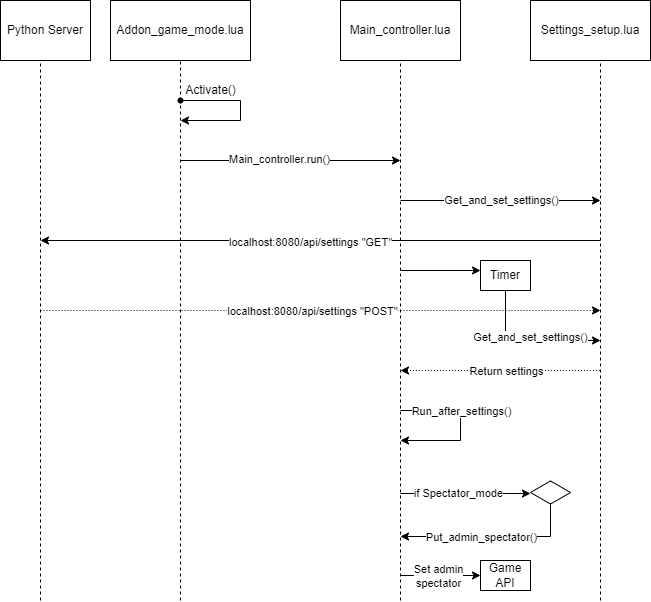

The diagram above was exported from draw.io. Its source (the exported page's mxGraphModel, read from the mxfile embedded in the PNG):
<mxGraphModel dx="2272" dy="794" grid="1" gridSize="10" guides="1" tooltips="1" connect="1" arrows="1" fold="1" page="1" pageScale="1" pageWidth="850" pageHeight="1100" math="0" shadow="0">
  <root>
    <mxCell id="0" />
    <mxCell id="1" parent="0" />
    <mxCell id="DVfZu9jw8P0GaaFW-SiY-1" value="Main_controller.lua" style="rounded=0;whiteSpace=wrap;html=1;" parent="1" vertex="1">
      <mxGeometry x="100" y="120" width="120" height="60" as="geometry" />
    </mxCell>
    <mxCell id="DVfZu9jw8P0GaaFW-SiY-2" value="" style="endArrow=none;dashed=1;html=1;rounded=0;entryX=0.5;entryY=1;entryDx=0;entryDy=0;startArrow=none;" parent="1" target="DVfZu9jw8P0GaaFW-SiY-1" edge="1">
      <mxGeometry width="50" height="50" relative="1" as="geometry">
        <mxPoint x="160" y="720" as="sourcePoint" />
        <mxPoint x="450" y="380" as="targetPoint" />
      </mxGeometry>
    </mxCell>
    <mxCell id="DVfZu9jw8P0GaaFW-SiY-13" value="Addon_game_mode.lua" style="rounded=0;whiteSpace=wrap;html=1;" parent="1" vertex="1">
      <mxGeometry x="-130" y="120" width="140" height="60" as="geometry" />
    </mxCell>
    <mxCell id="DVfZu9jw8P0GaaFW-SiY-14" value="" style="endArrow=none;dashed=1;html=1;rounded=0;entryX=0.5;entryY=1;entryDx=0;entryDy=0;startArrow=none;" parent="1" source="DVfZu9jw8P0GaaFW-SiY-15" target="DVfZu9jw8P0GaaFW-SiY-13" edge="1">
      <mxGeometry width="50" height="50" relative="1" as="geometry">
        <mxPoint x="-50" y="800" as="sourcePoint" />
        <mxPoint x="240" y="380" as="targetPoint" />
      </mxGeometry>
    </mxCell>
    <mxCell id="DVfZu9jw8P0GaaFW-SiY-15" value="" style="shape=waypoint;sketch=0;fillStyle=solid;size=6;pointerEvents=1;points=[];fillColor=none;resizable=0;rotatable=0;perimeter=centerPerimeter;snapToPoint=1;" parent="1" vertex="1">
      <mxGeometry x="-80" y="200" width="40" height="40" as="geometry" />
    </mxCell>
    <mxCell id="DVfZu9jw8P0GaaFW-SiY-16" value="" style="endArrow=none;dashed=1;html=1;rounded=0;entryDx=0;entryDy=0;" parent="1" target="DVfZu9jw8P0GaaFW-SiY-15" edge="1">
      <mxGeometry width="50" height="50" relative="1" as="geometry">
        <mxPoint x="-60" y="720" as="sourcePoint" />
        <mxPoint x="-60" y="180" as="targetPoint" />
      </mxGeometry>
    </mxCell>
    <mxCell id="DVfZu9jw8P0GaaFW-SiY-19" value="" style="endArrow=classic;html=1;rounded=0;" parent="1" edge="1">
      <mxGeometry width="50" height="50" relative="1" as="geometry">
        <mxPoint x="-60" y="220" as="sourcePoint" />
        <mxPoint x="-60" y="240" as="targetPoint" />
        <Array as="points">
          <mxPoint y="220" />
          <mxPoint y="240" />
        </Array>
      </mxGeometry>
    </mxCell>
    <mxCell id="DVfZu9jw8P0GaaFW-SiY-20" value="Activate()" style="text;html=1;align=center;verticalAlign=middle;resizable=0;points=[];autosize=1;strokeColor=none;fillColor=none;" parent="1" vertex="1">
      <mxGeometry x="-65" y="200" width="70" height="20" as="geometry" />
    </mxCell>
    <mxCell id="DVfZu9jw8P0GaaFW-SiY-21" value="" style="endArrow=classic;html=1;rounded=0;" parent="1" edge="1">
      <mxGeometry width="50" height="50" relative="1" as="geometry">
        <mxPoint x="-60" y="280" as="sourcePoint" />
        <mxPoint x="160" y="280" as="targetPoint" />
      </mxGeometry>
    </mxCell>
    <mxCell id="DVfZu9jw8P0GaaFW-SiY-22" value="Main_controller.run()" style="edgeLabel;html=1;align=center;verticalAlign=middle;resizable=0;points=[];" parent="DVfZu9jw8P0GaaFW-SiY-21" vertex="1" connectable="0">
      <mxGeometry x="-0.1091" y="2" relative="1" as="geometry">
        <mxPoint as="offset" />
      </mxGeometry>
    </mxCell>
    <mxCell id="DVfZu9jw8P0GaaFW-SiY-27" value="Settings_setup.lua" style="rounded=0;whiteSpace=wrap;html=1;" parent="1" vertex="1">
      <mxGeometry x="290" y="120" width="120" height="60" as="geometry" />
    </mxCell>
    <mxCell id="DVfZu9jw8P0GaaFW-SiY-28" value="" style="endArrow=none;dashed=1;html=1;rounded=0;entryX=0.5;entryY=1;entryDx=0;entryDy=0;" parent="1" edge="1">
      <mxGeometry width="50" height="50" relative="1" as="geometry">
        <mxPoint x="360" y="720" as="sourcePoint" />
        <mxPoint x="360" y="180" as="targetPoint" />
      </mxGeometry>
    </mxCell>
    <mxCell id="DVfZu9jw8P0GaaFW-SiY-29" value="" style="endArrow=classic;html=1;rounded=0;" parent="1" edge="1">
      <mxGeometry width="50" height="50" relative="1" as="geometry">
        <mxPoint x="160" y="320" as="sourcePoint" />
        <mxPoint x="360" y="320" as="targetPoint" />
      </mxGeometry>
    </mxCell>
    <mxCell id="DVfZu9jw8P0GaaFW-SiY-30" value="Get_and_set_settings()" style="edgeLabel;html=1;align=center;verticalAlign=middle;resizable=0;points=[];" parent="DVfZu9jw8P0GaaFW-SiY-29" vertex="1" connectable="0">
      <mxGeometry x="0.3" y="1" relative="1" as="geometry">
        <mxPoint x="-30" as="offset" />
      </mxGeometry>
    </mxCell>
    <mxCell id="DVfZu9jw8P0GaaFW-SiY-32" value="Python Server" style="rounded=0;whiteSpace=wrap;html=1;" parent="1" vertex="1">
      <mxGeometry x="-240" y="120" width="90" height="60" as="geometry" />
    </mxCell>
    <mxCell id="DVfZu9jw8P0GaaFW-SiY-33" value="" style="endArrow=none;dashed=1;html=1;rounded=0;" parent="1" edge="1">
      <mxGeometry width="50" height="50" relative="1" as="geometry">
        <mxPoint x="-200" y="720" as="sourcePoint" />
        <mxPoint x="-200" y="180" as="targetPoint" />
      </mxGeometry>
    </mxCell>
    <mxCell id="DVfZu9jw8P0GaaFW-SiY-34" value="" style="endArrow=classic;html=1;rounded=0;" parent="1" edge="1">
      <mxGeometry width="50" height="50" relative="1" as="geometry">
        <mxPoint x="360" y="360" as="sourcePoint" />
        <mxPoint x="-200" y="360" as="targetPoint" />
      </mxGeometry>
    </mxCell>
    <mxCell id="DVfZu9jw8P0GaaFW-SiY-35" value="localhost:8080/api/settings &quot;GET&quot;" style="edgeLabel;html=1;align=center;verticalAlign=middle;resizable=0;points=[];" parent="DVfZu9jw8P0GaaFW-SiY-34" vertex="1" connectable="0">
      <mxGeometry x="-0.0324" y="1" relative="1" as="geometry">
        <mxPoint x="-20" as="offset" />
      </mxGeometry>
    </mxCell>
    <mxCell id="DVfZu9jw8P0GaaFW-SiY-36" value="" style="endArrow=classic;html=1;rounded=0;dashed=1;dashPattern=1 2;" parent="1" edge="1">
      <mxGeometry width="50" height="50" relative="1" as="geometry">
        <mxPoint x="-200" y="430" as="sourcePoint" />
        <mxPoint x="360" y="430" as="targetPoint" />
        <Array as="points">
          <mxPoint x="30" y="430" />
        </Array>
      </mxGeometry>
    </mxCell>
    <mxCell id="DVfZu9jw8P0GaaFW-SiY-37" value="localhost:8080/api/settings &quot;POST&quot;" style="edgeLabel;html=1;align=center;verticalAlign=middle;resizable=0;points=[];" parent="DVfZu9jw8P0GaaFW-SiY-36" vertex="1" connectable="0">
      <mxGeometry x="-0.0559" relative="1" as="geometry">
        <mxPoint x="7" as="offset" />
      </mxGeometry>
    </mxCell>
    <mxCell id="DVfZu9jw8P0GaaFW-SiY-38" value="" style="endArrow=classic;html=1;rounded=0;" parent="1" edge="1">
      <mxGeometry width="50" height="50" relative="1" as="geometry">
        <mxPoint x="160" y="390" as="sourcePoint" />
        <mxPoint x="240" y="390" as="targetPoint" />
      </mxGeometry>
    </mxCell>
    <mxCell id="DVfZu9jw8P0GaaFW-SiY-40" value="Timer" style="rounded=0;whiteSpace=wrap;html=1;" parent="1" vertex="1">
      <mxGeometry x="240" y="380" width="50" height="30" as="geometry" />
    </mxCell>
    <mxCell id="BaU2MqpoVlwKsp4E7Y8A-1" value="" style="endArrow=classic;html=1;rounded=0;exitX=0.5;exitY=1;exitDx=0;exitDy=0;" parent="1" source="DVfZu9jw8P0GaaFW-SiY-40" edge="1">
      <mxGeometry width="50" height="50" relative="1" as="geometry">
        <mxPoint x="270" y="490" as="sourcePoint" />
        <mxPoint x="360" y="460" as="targetPoint" />
        <Array as="points">
          <mxPoint x="265" y="460" />
        </Array>
      </mxGeometry>
    </mxCell>
    <mxCell id="BaU2MqpoVlwKsp4E7Y8A-2" value="Get_and_set_settings()" style="edgeLabel;html=1;align=center;verticalAlign=middle;resizable=0;points=[];" parent="BaU2MqpoVlwKsp4E7Y8A-1" vertex="1" connectable="0">
      <mxGeometry x="-0.0815" y="2" relative="1" as="geometry">
        <mxPoint x="7" y="-2" as="offset" />
      </mxGeometry>
    </mxCell>
    <mxCell id="BaU2MqpoVlwKsp4E7Y8A-3" value="" style="endArrow=none;dashed=1;html=1;rounded=0;startArrow=classic;startFill=1;dashPattern=1 2;" parent="1" edge="1">
      <mxGeometry width="50" height="50" relative="1" as="geometry">
        <mxPoint x="160" y="490" as="sourcePoint" />
        <mxPoint x="360" y="490" as="targetPoint" />
      </mxGeometry>
    </mxCell>
    <mxCell id="BaU2MqpoVlwKsp4E7Y8A-4" value="Return settings" style="edgeLabel;html=1;align=center;verticalAlign=middle;resizable=0;points=[];" parent="BaU2MqpoVlwKsp4E7Y8A-3" vertex="1" connectable="0">
      <mxGeometry x="0.29" y="-3" relative="1" as="geometry">
        <mxPoint x="-24" y="-3" as="offset" />
      </mxGeometry>
    </mxCell>
    <mxCell id="BaU2MqpoVlwKsp4E7Y8A-8" value="" style="endArrow=classic;html=1;rounded=0;" parent="1" edge="1">
      <mxGeometry width="50" height="50" relative="1" as="geometry">
        <mxPoint x="160" y="530" as="sourcePoint" />
        <mxPoint x="160" y="560" as="targetPoint" />
        <Array as="points">
          <mxPoint x="220" y="530" />
          <mxPoint x="220" y="540" />
          <mxPoint x="220" y="560" />
        </Array>
      </mxGeometry>
    </mxCell>
    <mxCell id="BaU2MqpoVlwKsp4E7Y8A-10" value="Run_after_settings()" style="edgeLabel;html=1;align=center;verticalAlign=middle;resizable=0;points=[];" parent="BaU2MqpoVlwKsp4E7Y8A-8" vertex="1" connectable="0">
      <mxGeometry x="0.4261" y="-1" relative="1" as="geometry">
        <mxPoint x="17" y="-29" as="offset" />
      </mxGeometry>
    </mxCell>
    <mxCell id="BaU2MqpoVlwKsp4E7Y8A-11" value="" style="endArrow=classic;html=1;rounded=0;entryX=0;entryY=0.542;entryDx=0;entryDy=0;entryPerimeter=0;" parent="1" target="BaU2MqpoVlwKsp4E7Y8A-12" edge="1">
      <mxGeometry width="50" height="50" relative="1" as="geometry">
        <mxPoint x="160" y="613" as="sourcePoint" />
        <mxPoint x="280" y="610" as="targetPoint" />
      </mxGeometry>
    </mxCell>
    <mxCell id="BaU2MqpoVlwKsp4E7Y8A-13" value="if Spectator_mode" style="edgeLabel;html=1;align=center;verticalAlign=middle;resizable=0;points=[];" parent="BaU2MqpoVlwKsp4E7Y8A-11" vertex="1" connectable="0">
      <mxGeometry x="-0.2857" y="1" relative="1" as="geometry">
        <mxPoint x="11" as="offset" />
      </mxGeometry>
    </mxCell>
    <mxCell id="BaU2MqpoVlwKsp4E7Y8A-12" value="" style="html=1;whiteSpace=wrap;aspect=fixed;shape=isoRectangle;" parent="1" vertex="1">
      <mxGeometry x="290" y="600" width="40" height="24" as="geometry" />
    </mxCell>
    <mxCell id="BaU2MqpoVlwKsp4E7Y8A-15" value="" style="endArrow=classic;html=1;rounded=0;exitX=0.5;exitY=1;exitDx=0;exitDy=0;exitPerimeter=0;" parent="1" source="BaU2MqpoVlwKsp4E7Y8A-12" edge="1">
      <mxGeometry width="50" height="50" relative="1" as="geometry">
        <mxPoint x="290" y="640" as="sourcePoint" />
        <mxPoint x="160" y="656" as="targetPoint" />
        <Array as="points">
          <mxPoint x="310" y="656" />
        </Array>
      </mxGeometry>
    </mxCell>
    <mxCell id="BaU2MqpoVlwKsp4E7Y8A-16" value="Put_admin_spectator()" style="edgeLabel;html=1;align=center;verticalAlign=middle;resizable=0;points=[];" parent="BaU2MqpoVlwKsp4E7Y8A-15" vertex="1" connectable="0">
      <mxGeometry x="-0.1918" relative="1" as="geometry">
        <mxPoint x="-28" as="offset" />
      </mxGeometry>
    </mxCell>
    <mxCell id="BaU2MqpoVlwKsp4E7Y8A-19" value="Game API" style="rounded=0;whiteSpace=wrap;html=1;" parent="1" vertex="1">
      <mxGeometry x="240" y="680" width="50" height="30" as="geometry" />
    </mxCell>
    <mxCell id="BaU2MqpoVlwKsp4E7Y8A-20" value="" style="endArrow=classic;html=1;rounded=0;entryX=0;entryY=0.5;entryDx=0;entryDy=0;" parent="1" target="BaU2MqpoVlwKsp4E7Y8A-19" edge="1">
      <mxGeometry width="50" height="50" relative="1" as="geometry">
        <mxPoint x="160" y="695" as="sourcePoint" />
        <mxPoint x="430" y="550" as="targetPoint" />
        <Array as="points">
          <mxPoint x="210" y="695" />
        </Array>
      </mxGeometry>
    </mxCell>
    <mxCell id="BaU2MqpoVlwKsp4E7Y8A-21" value="Set admin&lt;br&gt;spectator" style="edgeLabel;html=1;align=center;verticalAlign=middle;resizable=0;points=[];" parent="BaU2MqpoVlwKsp4E7Y8A-20" vertex="1" connectable="0">
      <mxGeometry x="0.575" relative="1" as="geometry">
        <mxPoint x="-26" as="offset" />
      </mxGeometry>
    </mxCell>
  </root>
</mxGraphModel>